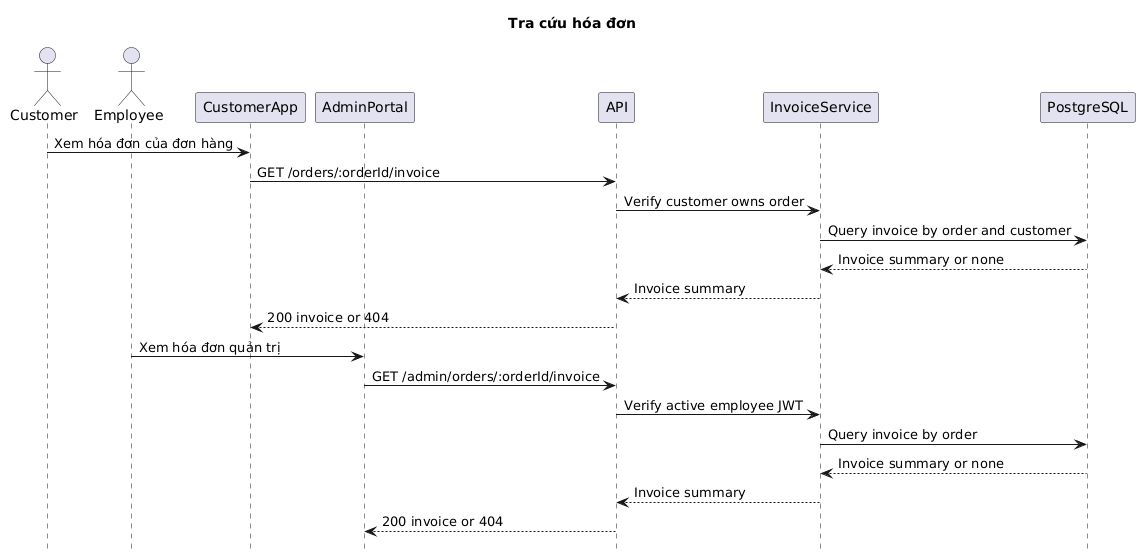

The diagram above was rendered by PlantUML. Its source (embedded in the PNG):
@startuml
hide footbox
title Tra cứu hóa đơn
actor Customer
actor Employee
participant CustomerApp
participant AdminPortal
participant API
participant InvoiceService
participant PostgreSQL

Customer->CustomerApp: Xem hóa đơn của đơn hàng
CustomerApp->API: GET /orders/:orderId/invoice
API->InvoiceService: Verify customer owns order
InvoiceService->PostgreSQL: Query invoice by order and customer
PostgreSQL-->InvoiceService: Invoice summary or none
InvoiceService-->API: Invoice summary
API-->CustomerApp: 200 invoice or 404
Employee->AdminPortal: Xem hóa đơn quản trị
AdminPortal->API: GET /admin/orders/:orderId/invoice
API->InvoiceService: Verify active employee JWT
InvoiceService->PostgreSQL: Query invoice by order
PostgreSQL-->InvoiceService: Invoice summary or none
InvoiceService-->API: Invoice summary
API-->AdminPortal: 200 invoice or 404
@enduml